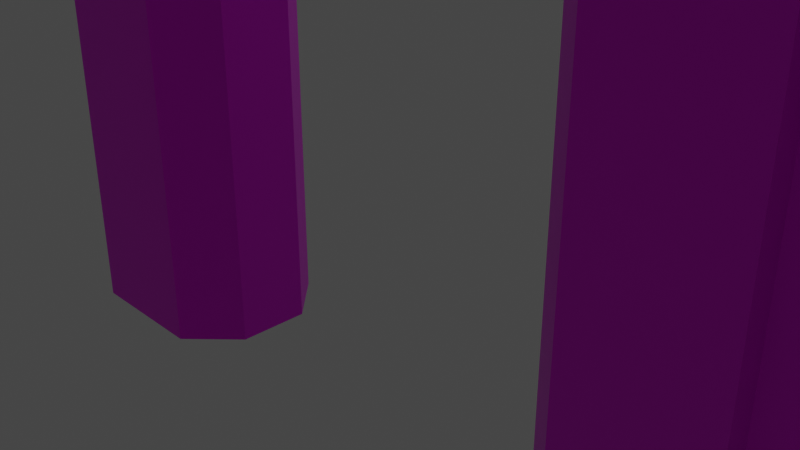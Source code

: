 # Source: arch.blend  (saved by Blender 2.83.19; exported with 4.5.12 LTS)
import bpy
from mathutils import Matrix  # noqa: F401  (used for matrix-valued properties, if any)

bpy.ops.wm.read_factory_settings(use_empty=True)
scene = bpy.context.scene
scene.name = 'Scene'

# ---- collections
col_collection = bpy.data.collections.new('Collection'); scene.collection.children.link(col_collection)

# ---- images (referenced by path relative to the original .blend; pixels are not part of the script)
import os
ASSET_DIR = os.environ.get("B2B_ASSET_DIR", "")  # directory of the original .blend (textures are referenced by path, not embedded)
HERE = os.path.dirname(os.path.abspath(__file__))  # packed textures are extracted next to this script under _unpacked/

def load_image(name, relpath, width, height, colorspace="sRGB"):
    """Load a texture the original file referenced (path relative to the .blend, or extracted next to this script)."""
    p = next((c for c in (os.path.join(HERE, relpath), os.path.join(ASSET_DIR, relpath)) if relpath and os.path.exists(c)), "")
    if p:
        img = bpy.data.images.load(p, check_existing=True)
        img.name = name
    else:  # same state as the original file: an image datablock whose file is absent (Cycles renders it pink)
        img = bpy.data.images.new(name, width, height)
        img.source = "FILE"
        img.filepath = "//" + (relpath or name)
    img.colorspace_settings.name = colorspace
    return img
img_t_concrete_05_bc_jpg = load_image('T_Concrete_05_BC.jpg', 'T_Concrete_05_BC.jpg', 1024, 1024, 'sRGB')

# ---- materials (node trees are filled in below, after node groups)
mat_material = bpy.data.materials.new('Material')
mat_material.alpha_threshold = 0.0
mat_material.use_transparent_shadow = False
mat_material.line_color = (0.0, 0.0, 0.0, 1.0)

# ---- material node trees
mat_material.use_nodes = True; mat_material.node_tree.nodes.clear()
_N = mat_material.node_tree.nodes; _L = mat_material.node_tree.links
n0 = _N.new('ShaderNodeOutputMaterial'); n0.name = 'Material Output'; n0.location = (300, 300)
n1 = _N.new('ShaderNodeTexImage'); n1.name = 'Image Texture'; n1.location = (-280, 280)
n1.image = img_t_concrete_05_bc_jpg
n1.interpolation = 'Smart'
n2 = _N.new('ShaderNodeBsdfPrincipled'); n2.name = 'Principled BSDF'; n2.location = (10, 300)
n2.distribution = 'GGX'
n2.subsurface_method = 'BURLEY'
n2.inputs[1].default_value = 0.4045
n2.inputs[2].default_value = 0.4727
n2.inputs[3].default_value = 1.45
n2.inputs[15].default_value = 0.03636
n2.inputs[16].default_value = 0.1182
n2.inputs[18].default_value = 0.2364
n2.inputs[24].default_value = 0.03636
n2.inputs[27].default_value = (0.0, 0.0, 0.0, 1.0)
n2.inputs[28].default_value = 1.0
_L.new(n2.outputs[0], n0.inputs[0])
_L.new(n1.outputs[0], n2.inputs[0])
n0.is_active_output = True

# ---- world
world_world = bpy.data.worlds.new('World'); scene.world = world_world
world_world.use_nodes = True; world_world.node_tree.nodes.clear()
_N = world_world.node_tree.nodes; _L = world_world.node_tree.links
n0 = _N.new('ShaderNodeOutputWorld'); n0.name = 'World Output'; n0.location = (300, 300)
n1 = _N.new('ShaderNodeBackground'); n1.name = 'Background'; n1.location = (10, 300)
n1.inputs[0].default_value = (0.05088, 0.05088, 0.05088, 1.0)
_L.new(n1.outputs[0], n0.inputs[0])
n0.is_active_output = True
world_world.color = (0.05088, 0.05088, 0.05088)
world_world.use_sun_shadow = False
world_world.sun_shadow_jitter_overblur = 0.0

# ---- cameras
cam_camera = bpy.data.cameras.new('Camera')
cam_camera.clip_end = 100.0
cam_camera.ortho_scale = 7.314

# ---- lights
light_light = bpy.data.lights.new('Light', 'POINT')
light_light.transmission_factor = 0.0
light_light.energy = 1000.0
light_light.shadow_soft_size = 0.1
light_light.shadow_maximum_resolution = 0.006
light_light.use_absolute_resolution = True

# ---- meshes
me_cube_001 = bpy.data.meshes.new('Cube.001')
me_cube_001.from_pydata([(-1.0, -1.0, -1.0), (-1.0, 1.0, -1.0), (1.0, -1.0, -1.0), (1.0, 0.6923, -1.0), (-2.484, 0.6923, -1.484), (-2.484, -0.6923, -1.484), (2.484, 0.6923, -1.484), (2.484, -0.6923, -1.484), (-4.913, 1.0, -1.426), (-4.913, -1.0, -1.426), (-3.853, -1.0, 0.2699), (-3.853, 1.0, 0.2699), (3.853, 1.0, 0.2699), (4.913, 1.0, -1.426), (4.913, -1.0, -1.426), (3.853, -1.0, 0.2699), (-2.776, 1.0, -1.926), (-2.776, -1.0, -1.926), (2.776, -1.0, -1.926), (2.776, 1.0, -1.926), (-4.913, 1.0, -1.773), (-4.913, -1.0, -1.773), (4.913, -1.0, -1.773), (4.913, 1.0, -1.773), (-4.394, 0.7279, -3.077), (-4.394, -0.7279, -3.077), (4.394, -0.7279, -3.077), (4.394, 0.7279, -3.077), (-4.396, 0.7279, -9.226), (-4.396, -0.7279, -9.226), (4.396, -0.7279, -9.226), (4.396, 0.7279, -9.226), (-4.394, 1.0, -2.805), (-4.394, -1.0, -2.805), (4.394, -1.0, -2.805), (4.394, 1.0, -2.805), (-4.397, 1.0, -9.498), (-4.397, -1.0, -9.498), (4.397, -1.0, -9.498), (4.397, 1.0, -9.498), (-4.956, 0.5953, -3.207), (-4.956, -0.5953, -3.207), (4.956, -0.5953, -3.207), (4.956, 0.5953, -3.207), (-4.958, 0.5953, -9.093), (-4.958, -0.5953, -9.093), (4.958, -0.5953, -9.093), (4.958, 0.5953, -9.093), (-2.257, 0.4388, -2.958), (-2.818, 1.0, -2.917), (-2.509, 1.0, -2.456), (-2.818, -1.0, -2.917), (-2.257, -0.4388, -2.958), (-2.509, -1.0, -2.456), (2.257, -0.4388, -2.958), (2.818, -1.0, -2.917), (2.509, -1.0, -2.456), (2.818, 1.0, -2.917), (2.257, 0.4388, -2.958), (2.509, 1.0, -2.456), (-2.815, 1.0, -9.48), (-2.254, 0.4388, -9.474), (-2.254, -0.4388, -9.474), (-2.815, -1.0, -9.48), (2.815, -1.0, -9.48), (2.254, -0.4388, -9.474), (2.254, 0.4388, -9.474), (2.815, 1.0, -9.48), (-1.0, -0.5041, 1.0), (-1.0, -1.0, 0.4785), (-0.5041, -1.0, 1.0), (-1.0, 1.0, 0.4785), (-1.0, 0.5041, 1.0), (-0.5041, 1.0, 1.0), (1.0, -1.0, 0.4785), (1.0, -0.5041, 1.0), (0.5041, -1.0, 1.0), (1.0, 0.5041, 1.0), (1.0, 1.0, 0.4785), (0.5041, 1.0, 1.0), (-2.776, -1.0, -0.1005), (-2.776, -0.5041, 0.421), (-3.267, -1.0, 0.3521), (-2.776, 0.5041, 0.421), (-2.776, 1.0, -0.1005), (-3.267, 1.0, 0.3521), (2.776, 1.0, -0.1005), (2.776, 0.5041, 0.421), (3.267, 1.0, 0.3521), (2.776, -0.5041, 0.421), (2.776, -1.0, -0.1005), (3.267, -1.0, 0.3521), (1.0, 1.0, -1.0), (-1.0, 0.6923, -1.0), (-1.0, -0.6923, -1.0), (1.0, -0.6923, -1.0), (-2.776, 1.0, -1.579), (-2.776, -1.0, -1.579), (2.776, -1.0, -1.579), (2.776, 1.0, -1.579), (-1.0, 0.6923, -0.6825), (-1.0, -0.6923, -0.6825), (1.0, -0.6923, -0.6825), (1.0, 0.6923, -0.6825), (-2.484, 0.6923, -1.166), (-2.484, -0.6923, -1.166), (2.484, -0.6923, -1.166), (2.484, 0.6923, -1.166)], [], [(92, 78, 86, 99), (77, 75, 89, 87), (93, 3, 103, 100), (68, 72, 83, 81), (5, 4, 104, 105), (71, 1, 96, 84), (88, 87, 89, 91, 15, 12), (91, 90, 98, 14, 15), (94, 5, 105, 101), (1, 71, 73, 79, 78, 92), (2, 74, 76, 70, 69, 0), (74, 2, 98, 90), (97, 80, 82, 10, 9), (77, 79, 73, 72, 68, 70, 76, 75), (9, 10, 11, 8), (13, 12, 15, 14), (85, 84, 96, 8, 11), (8, 96, 16, 20), (13, 14, 22, 23), (99, 86, 88, 12, 13), (82, 81, 83, 85, 11, 10), (18, 19, 59, 58, 54, 56), (32, 49, 60, 36), (99, 13, 23, 19), (96, 97, 17, 16), (14, 98, 18, 22), (97, 9, 21, 17), (98, 99, 19, 18), (9, 8, 20, 21), (60, 61, 62, 63, 37, 36), (51, 33, 37, 63), (54, 58, 66, 65), (23, 22, 34, 35), (34, 55, 64, 38), (16, 17, 53, 52, 48, 50), (57, 35, 39, 67), (21, 20, 32, 33), (64, 65, 66, 67, 39, 38), (31, 27, 43, 47), (20, 16, 50, 49, 32), (19, 23, 35, 57, 59), (17, 21, 33, 51, 53), (26, 30, 46, 42), (22, 18, 56, 55, 34), (24, 25, 33, 32), (26, 27, 35, 34), (29, 28, 36, 37), (31, 30, 38, 39), (28, 24, 32, 36), (27, 31, 39, 35), (25, 29, 37, 33), (30, 26, 34, 38), (41, 40, 44, 45), (43, 42, 46, 47), (30, 31, 47, 46), (27, 26, 42, 43), (29, 25, 41, 45), (24, 28, 44, 40), (28, 29, 45, 44), (25, 24, 40, 41), (48, 49, 50), (51, 52, 53), (54, 55, 56), (57, 58, 59), (48, 61, 60, 49), (66, 58, 57, 67), (51, 63, 62, 52), (54, 65, 64, 55), (48, 52, 62, 61), (68, 69, 70), (71, 72, 73), (74, 75, 76), (77, 78, 79), (80, 81, 82), (83, 84, 85), (86, 87, 88), (89, 90, 91), (89, 75, 74, 90), (83, 72, 71, 84), (68, 81, 80, 69), (86, 78, 77, 87), (0, 69, 80, 97), (3, 93, 1, 92), (94, 95, 2, 0), (4, 5, 97, 96), (7, 6, 99, 98), (5, 94, 0, 97), (93, 4, 96, 1), (95, 7, 98, 2), (6, 3, 92, 99), (100, 101, 105, 104), (100, 103, 102, 101), (102, 103, 107, 106), (3, 6, 107, 103), (4, 93, 100, 104), (6, 7, 106, 107), (95, 94, 101, 102), (7, 95, 102, 106)])
_uv = me_cube_001.uv_layers.new(name='UVMap')
_uv.uv.foreach_set('vector', [0.2925, 0.09861, 0.2925, 0.02571, 0.3804, 0.05426, 0.3804, 0.1272, 0.4701, 0.6583, 0.4203, 0.6583, 0.4203, 0.5707, 0.4701, 0.5707, 0.9028, 0.6894, 0.9028, 0.5908, 0.9185, 0.5908, 0.9185, 0.6894, 0.4203, 0.7569, 0.4701, 0.7569, 0.4701, 0.8445, 0.4203, 0.8445, 0.5936, 0.8758, 0.5936, 0.8075, 0.6093, 0.8075, 0.6093, 0.8758, 0.1936, 0.02571, 0.1936, 0.09861, 0.1057, 0.1272, 0.1057, 0.05426, 0.4947, 0.5465, 0.4701, 0.5707, 0.4203, 0.5707, 0.3957, 0.5465, 0.3957, 0.5176, 0.4947, 0.5176, 0.8908, 0.4857, 0.8665, 0.4634, 0.8665, 0.3905, 0.9722, 0.398, 0.9198, 0.4816, 0.8631, 0.6964, 0.8392, 0.6233, 0.8549, 0.6233, 0.8788, 0.6964, 0.1936, 0.09861, 0.1936, 0.02571, 0.2181, 2.968e-07, 0.268, 2.851e-07, 0.2925, 0.02571, 0.2925, 0.09861, 0.7786, 0.419, 0.7786, 0.4919, 0.7541, 0.5176, 0.7042, 0.5176, 0.6797, 0.4919, 0.6797, 0.419, 0.7786, 0.4919, 0.7786, 0.419, 0.8665, 0.3905, 0.8665, 0.4634, 0.5918, 0.3905, 0.5918, 0.4634, 0.5675, 0.4857, 0.5386, 0.4816, 0.4861, 0.398, 0.4701, 0.6583, 0.4947, 0.6828, 0.4947, 0.7325, 0.4701, 0.7569, 0.4203, 0.7569, 0.3957, 0.7325, 0.3957, 0.6828, 0.4203, 0.6583, 1.179e-08, 0.6036, 0.0, 0.5176, 0.09893, 0.5176, 0.09893, 0.6036, 0.1979, 0.9141, 0.1979, 1.0, 0.09893, 1.0, 0.09893, 0.9141, 0.08143, 0.03195, 0.1057, 0.05426, 0.1057, 0.1272, 0.0, 0.1196, 0.05245, 0.036, 0.0, 0.1196, 0.1057, 0.1272, 0.1057, 0.1443, 0.0, 0.1367, 0.1979, 0.9141, 0.09893, 0.9141, 0.09893, 0.897, 0.1979, 0.897, 0.3804, 0.1272, 0.3804, 0.05426, 0.4047, 0.03195, 0.4337, 0.036, 0.4861, 0.1196, 0.3957, 0.8687, 0.4203, 0.8445, 0.4701, 0.8445, 0.4947, 0.8687, 0.4947, 0.8976, 0.3957, 0.8976, 0.2968, 0.8906, 0.1979, 0.8906, 0.1979, 0.8639, 0.2256, 0.8386, 0.269, 0.8386, 0.2968, 0.8639, 0.0257, 0.1876, 0.1037, 0.1932, 0.1038, 0.5167, 0.02557, 0.5176, 0.3804, 0.1272, 0.4861, 0.1196, 0.4861, 0.1367, 0.3804, 0.1443, 0.3957, 0.9077, 0.2968, 0.9077, 0.2968, 0.8906, 0.3957, 0.8906, 0.9722, 0.398, 0.8665, 0.3905, 0.8665, 0.3734, 0.9722, 0.3809, 0.5918, 0.3905, 0.4861, 0.398, 0.4861, 0.3809, 0.5918, 0.3734, 0.2968, 0.9077, 0.1979, 0.9077, 0.1979, 0.8906, 0.2968, 0.8906, 1.179e-08, 0.6036, 0.09893, 0.6036, 0.09893, 0.6207, 1.769e-08, 0.6207, 0.7799, 0.5453, 0.8077, 0.5176, 0.8511, 0.5176, 0.8788, 0.5453, 0.8788, 0.6233, 0.7799, 0.6233, 0.5898, 0.3245, 0.5118, 0.33, 0.5117, 0.0, 0.5899, 0.0008903, 0.269, 0.8386, 0.2256, 0.8386, 0.2256, 0.5176, 0.269, 0.5176, 0.1979, 0.897, 0.09893, 0.897, 0.09893, 0.8473, 0.1979, 0.8473, 0.9465, 0.33, 0.8686, 0.3245, 0.8684, 0.0008903, 0.9466, 0.0, 0.3957, 0.8906, 0.2968, 0.8906, 0.2968, 0.8639, 0.3246, 0.8386, 0.368, 0.8386, 0.3957, 0.8639, 0.3825, 0.1932, 0.4604, 0.1876, 0.4605, 0.5176, 0.3823, 0.5167, 1.769e-08, 0.6207, 0.09893, 0.6207, 0.09893, 0.6703, 2.359e-08, 0.6703, 0.8103, 0.8405, 0.7826, 0.8682, 0.7392, 0.8682, 0.7114, 0.8405, 0.7114, 0.7626, 0.8103, 0.7626, 0.9462, 0.5176, 0.9462, 0.8209, 0.9185, 0.8144, 0.9185, 0.5242, 0.0, 0.1367, 0.1057, 0.1443, 0.1189, 0.1704, 0.1037, 0.1932, 0.0257, 0.1876, 0.3804, 0.1443, 0.4861, 0.1367, 0.4604, 0.1876, 0.3825, 0.1932, 0.3672, 0.1704, 0.5918, 0.3734, 0.4861, 0.3809, 0.5118, 0.33, 0.5898, 0.3245, 0.605, 0.3472, 1.0, 0.0, 1.0, 0.3032, 0.9722, 0.2966, 0.9722, 0.006456, 0.9722, 0.3809, 0.8665, 0.3734, 0.8533, 0.3472, 0.8686, 0.3245, 0.9465, 0.33, 0.08547, 0.6837, 0.01346, 0.6837, 2.359e-08, 0.6703, 0.09893, 0.6703, 0.1124, 0.8339, 0.1844, 0.8339, 0.1979, 0.8473, 0.09893, 0.8473, 0.01346, 0.9866, 0.08547, 0.9866, 0.09893, 1.0, 7.666e-08, 1.0, 0.1844, 0.531, 0.1124, 0.531, 0.09893, 0.5176, 0.1979, 0.5176, 0.08547, 0.9866, 0.08547, 0.6837, 0.09893, 0.6703, 0.09893, 1.0, 0.1844, 0.8339, 0.1844, 0.531, 0.1979, 0.5176, 0.1979, 0.8473, 0.01346, 0.6837, 0.01346, 0.9866, 7.666e-08, 1.0, 2.359e-08, 0.6703, 0.1124, 0.531, 0.1124, 0.8339, 0.09893, 0.8473, 0.09893, 0.5176, 0.5936, 0.5176, 0.6525, 0.5176, 0.6525, 0.8075, 0.5936, 0.8075, 0.7114, 0.8075, 0.6525, 0.8075, 0.6525, 0.5176, 0.7114, 0.5176, 0.5502, 0.7914, 0.5502, 0.8632, 0.5225, 0.8567, 0.5225, 0.798, 0.8077, 0.6233, 0.8077, 0.6951, 0.7799, 0.6885, 0.7799, 0.6298, 0.974, 0.5176, 0.974, 0.8209, 0.9463, 0.8144, 0.9462, 0.5242, 0.8392, 0.6233, 0.8392, 0.9265, 0.8114, 0.9199, 0.8114, 0.6297, 0.5225, 0.7914, 0.5225, 0.8632, 0.4947, 0.8567, 0.4947, 0.798, 0.578, 0.7914, 0.578, 0.8632, 0.5502, 0.8567, 0.5502, 0.798, 0.1314, 0.1951, 0.1037, 0.1932, 0.1189, 0.1704, 0.5898, 0.3245, 0.6175, 0.3225, 0.605, 0.3472, 0.8408, 0.3225, 0.8686, 0.3245, 0.8533, 0.3472, 0.3825, 0.1932, 0.3547, 0.1951, 0.3672, 0.1704, 0.1314, 0.1951, 0.1315, 0.5164, 0.1038, 0.5167, 0.1037, 0.1932, 0.3546, 0.5164, 0.3547, 0.1951, 0.3825, 0.1932, 0.3823, 0.5167, 0.5898, 0.3245, 0.5899, 0.0008903, 0.6177, 0.001207, 0.6175, 0.3225, 0.8408, 0.3225, 0.8407, 0.001207, 0.8684, 0.0008903, 0.8686, 0.3245, 0.368, 0.8386, 0.3246, 0.8386, 0.3246, 0.5176, 0.368, 0.5176, 0.7799, 0.7207, 0.8044, 0.6951, 0.8044, 0.7219, 0.8044, 0.7487, 0.7799, 0.723, 0.8044, 0.7219, 0.6537, 0.8075, 0.6771, 0.8343, 0.6525, 0.8343, 0.625, 0.8332, 0.6495, 0.8075, 0.6495, 0.8343, 0.5918, 0.4634, 0.5918, 0.4891, 0.5675, 0.4857, 0.1057, 0.02855, 0.1057, 0.05426, 0.08143, 0.03195, 0.3804, 0.05426, 0.3804, 0.02855, 0.4047, 0.03195, 0.8665, 0.4891, 0.8665, 0.4634, 0.8908, 0.4857, 0.8665, 0.4891, 0.7786, 0.5176, 0.7786, 0.4919, 0.8665, 0.4634, 0.1057, 0.02855, 0.1936, 1.469e-08, 0.1936, 0.02571, 0.1057, 0.05426, 0.6797, 0.5176, 0.5918, 0.4891, 0.5918, 0.4634, 0.6797, 0.4919, 0.3804, 0.05426, 0.2925, 0.02571, 0.2925, 0.0, 0.3804, 0.02855, 0.6797, 0.419, 0.6797, 0.4919, 0.5918, 0.4634, 0.5918, 0.3905, 0.5099, 0.6052, 0.5099, 0.7038, 0.4947, 0.7038, 0.4947, 0.6052, 0.5784, 0.7038, 0.5784, 0.6052, 0.5936, 0.6052, 0.5936, 0.7038, 0.5099, 0.777, 0.5784, 0.777, 0.5936, 0.7914, 0.4947, 0.7914, 0.5784, 0.5321, 0.5099, 0.5321, 0.4947, 0.5176, 0.5936, 0.5176, 0.5784, 0.777, 0.5784, 0.7038, 0.5936, 0.7038, 0.5936, 0.7914, 0.5099, 0.7038, 0.5099, 0.777, 0.4947, 0.7914, 0.4947, 0.7038, 0.5784, 0.6052, 0.5784, 0.5321, 0.5936, 0.5176, 0.5936, 0.6052, 0.5099, 0.5321, 0.5099, 0.6052, 0.4947, 0.6052, 0.4947, 0.5176, 0.7114, 0.6894, 0.7799, 0.6894, 0.7799, 0.7626, 0.7114, 0.7626, 0.7114, 0.6894, 0.7114, 0.5908, 0.7799, 0.5908, 0.7799, 0.6894, 0.7799, 0.5908, 0.7114, 0.5908, 0.7114, 0.5176, 0.7799, 0.5176, 0.9028, 0.5908, 0.8788, 0.5176, 0.8945, 0.5176, 0.9185, 0.5908, 0.8788, 0.7626, 0.9028, 0.6894, 0.9185, 0.6894, 0.8945, 0.7626, 0.625, 0.8075, 0.625, 0.8758, 0.6093, 0.8758, 0.6093, 0.8075, 0.8631, 0.7951, 0.8631, 0.6964, 0.8788, 0.6964, 0.8788, 0.7951, 0.8392, 0.8682, 0.8631, 0.7951, 0.8788, 0.7951, 0.8549, 0.8682])
me_cube_001.materials.append(mat_material)
me_cube_001.use_remesh_fix_poles = True
me_cube_001.use_remesh_preserve_attributes = False
me_cube_001.use_mirror_x = True
me_cube_001.update()

# ---- objects
ob_light = bpy.data.objects.new('Light', light_light)
ob_camera = bpy.data.objects.new('Camera', cam_camera)
ob_cube = bpy.data.objects.new('Cube', me_cube_001)

# ---- transforms, parenting, visibility, modifiers, constraints
ob_light.location = (-0.1143, 9.601, 11.49)
ob_light.rotation_euler = (0.6503, 0.05522, 1.866)
ob_light.lock_rotations_4d = False
ob_light.empty_display_type = 'ARROWS'
ob_light.color = (0.0, 0.0, 0.0, 0.0)
ob_light.lineart.crease_threshold = 0.0
ob_camera.location = (7.359, -6.926, 4.958)
ob_camera.rotation_euler = (1.109, 0.0, 0.8149)
ob_camera.lock_rotations_4d = False
ob_camera.empty_display_type = 'ARROWS'
ob_camera.color = (0.0, 0.0, 0.0, 0.0)
ob_camera.display_type = 'WIRE'
ob_camera.lineart.crease_threshold = 0.0
ob_cube.location = (0.0, 0.0, 7.184)
ob_cube.lineart.crease_threshold = 0.0
ob_cube.use_mesh_mirror_x = True

# ---- collection membership
col_collection.objects.link(ob_light)
col_collection.objects.link(ob_camera)
col_collection.objects.link(ob_cube)

# ---- scene / render settings (as saved in the file)
scene.camera = ob_camera
scene.frame_start = 1; scene.frame_end = 250; scene.frame_set(1)
scene.render.engine = 'BLENDER_EEVEE_NEXT'
scene.cycles.use_denoising = False
scene.cycles.samples = 128
scene.cycles.sampling_pattern = 'TABULATED_SOBOL'
scene.cycles.use_adaptive_sampling = False
scene.cycles.use_light_tree = False
scene.eevee.use_gtao = True
scene.view_settings.view_transform = 'Filmic'
bpy.context.view_layer.update()
